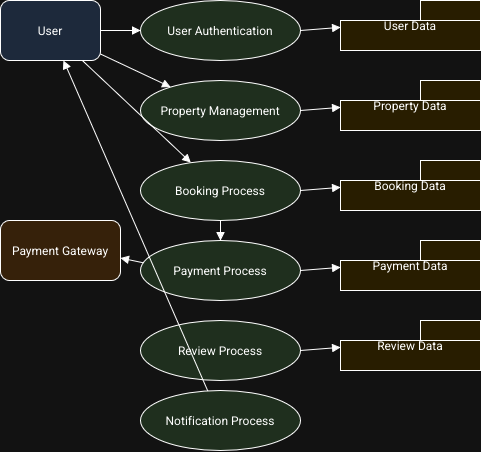

The diagram above was exported from draw.io. Its source (the exported page's mxGraphModel, read from the mxfile embedded in the PNG):
<mxGraphModel dx="1745" dy="3010" grid="1" gridSize="10" guides="1" tooltips="1" connect="1" arrows="1" fold="1" page="1" pageScale="1" pageWidth="827" pageHeight="1169" math="0" shadow="0">
  <root>
    <mxCell id="0" />
    <mxCell id="1" parent="0" />
    <mxCell id="AW1_fQuRLoure3-UI607-5" value="User" style="shape=rectangle;whiteSpace=wrap;rounded=1;fillColor=#dae8fc" parent="1" vertex="1">
      <mxGeometry x="60" y="80" width="100" height="60" as="geometry" />
    </mxCell>
    <mxCell id="AW1_fQuRLoure3-UI607-6" value="Payment Gateway" style="shape=rectangle;whiteSpace=wrap;rounded=1;fillColor=#ffe6cc" parent="1" vertex="1">
      <mxGeometry x="60" y="300" width="120" height="60" as="geometry" />
    </mxCell>
    <mxCell id="AW1_fQuRLoure3-UI607-7" value="User Authentication" style="ellipse;whiteSpace=wrap;fillColor=#d5e8d4" parent="1" vertex="1">
      <mxGeometry x="200" y="80" width="160" height="60" as="geometry" />
    </mxCell>
    <mxCell id="AW1_fQuRLoure3-UI607-8" value="Property Management" style="ellipse;whiteSpace=wrap;fillColor=#d5e8d4" parent="1" vertex="1">
      <mxGeometry x="200" y="160" width="160" height="60" as="geometry" />
    </mxCell>
    <mxCell id="AW1_fQuRLoure3-UI607-9" value="Booking Process" style="ellipse;whiteSpace=wrap;fillColor=#d5e8d4" parent="1" vertex="1">
      <mxGeometry x="200" y="240" width="160" height="60" as="geometry" />
    </mxCell>
    <mxCell id="AW1_fQuRLoure3-UI607-10" value="Payment Process" style="ellipse;whiteSpace=wrap;fillColor=#d5e8d4" parent="1" vertex="1">
      <mxGeometry x="200" y="320" width="160" height="60" as="geometry" />
    </mxCell>
    <mxCell id="AW1_fQuRLoure3-UI607-11" value="Review Process" style="ellipse;whiteSpace=wrap;fillColor=#d5e8d4" parent="1" vertex="1">
      <mxGeometry x="200" y="400" width="160" height="60" as="geometry" />
    </mxCell>
    <mxCell id="AW1_fQuRLoure3-UI607-12" value="Notification Process" style="ellipse;whiteSpace=wrap;fillColor=#d5e8d4" parent="1" vertex="1">
      <mxGeometry x="200" y="470" width="160" height="60" as="geometry" />
    </mxCell>
    <mxCell id="AW1_fQuRLoure3-UI607-13" value="User Data" style="shape=folder;whiteSpace=wrap;fillColor=#fff2cc" parent="1" vertex="1">
      <mxGeometry x="400" y="80" width="140" height="50" as="geometry" />
    </mxCell>
    <mxCell id="AW1_fQuRLoure3-UI607-14" value="Property Data" style="shape=folder;whiteSpace=wrap;fillColor=#fff2cc" parent="1" vertex="1">
      <mxGeometry x="400" y="160" width="140" height="50" as="geometry" />
    </mxCell>
    <mxCell id="AW1_fQuRLoure3-UI607-15" value="Booking Data" style="shape=folder;whiteSpace=wrap;fillColor=#fff2cc" parent="1" vertex="1">
      <mxGeometry x="400" y="240" width="140" height="50" as="geometry" />
    </mxCell>
    <mxCell id="AW1_fQuRLoure3-UI607-16" value="Payment Data" style="shape=folder;whiteSpace=wrap;fillColor=#fff2cc" parent="1" vertex="1">
      <mxGeometry x="400" y="320" width="140" height="50" as="geometry" />
    </mxCell>
    <mxCell id="AW1_fQuRLoure3-UI607-17" value="Review Data" style="shape=folder;whiteSpace=wrap;fillColor=#fff2cc" parent="1" vertex="1">
      <mxGeometry x="400" y="400" width="140" height="50" as="geometry" />
    </mxCell>
    <mxCell id="AW1_fQuRLoure3-UI607-18" style="endArrow=block;html=1;" parent="1" source="AW1_fQuRLoure3-UI607-5" target="AW1_fQuRLoure3-UI607-7" edge="1">
      <mxGeometry relative="1" as="geometry" />
    </mxCell>
    <mxCell id="AW1_fQuRLoure3-UI607-19" style="endArrow=block;html=1;" parent="1" source="AW1_fQuRLoure3-UI607-7" target="AW1_fQuRLoure3-UI607-13" edge="1">
      <mxGeometry relative="1" as="geometry" />
    </mxCell>
    <mxCell id="AW1_fQuRLoure3-UI607-20" style="endArrow=block;html=1;" parent="1" source="AW1_fQuRLoure3-UI607-5" target="AW1_fQuRLoure3-UI607-8" edge="1">
      <mxGeometry relative="1" as="geometry" />
    </mxCell>
    <mxCell id="AW1_fQuRLoure3-UI607-21" style="endArrow=block;html=1;" parent="1" source="AW1_fQuRLoure3-UI607-8" target="AW1_fQuRLoure3-UI607-14" edge="1">
      <mxGeometry relative="1" as="geometry" />
    </mxCell>
    <mxCell id="AW1_fQuRLoure3-UI607-22" style="endArrow=block;html=1;" parent="1" source="AW1_fQuRLoure3-UI607-5" target="AW1_fQuRLoure3-UI607-9" edge="1">
      <mxGeometry relative="1" as="geometry" />
    </mxCell>
    <mxCell id="AW1_fQuRLoure3-UI607-23" style="endArrow=block;html=1;" parent="1" source="AW1_fQuRLoure3-UI607-9" target="AW1_fQuRLoure3-UI607-15" edge="1">
      <mxGeometry relative="1" as="geometry" />
    </mxCell>
    <mxCell id="AW1_fQuRLoure3-UI607-24" style="endArrow=block;html=1;" parent="1" source="AW1_fQuRLoure3-UI607-9" target="AW1_fQuRLoure3-UI607-10" edge="1">
      <mxGeometry relative="1" as="geometry" />
    </mxCell>
    <mxCell id="AW1_fQuRLoure3-UI607-25" style="endArrow=block;html=1;" parent="1" source="AW1_fQuRLoure3-UI607-10" target="AW1_fQuRLoure3-UI607-6" edge="1">
      <mxGeometry relative="1" as="geometry" />
    </mxCell>
    <mxCell id="AW1_fQuRLoure3-UI607-26" style="endArrow=block;html=1;" parent="1" source="AW1_fQuRLoure3-UI607-10" target="AW1_fQuRLoure3-UI607-16" edge="1">
      <mxGeometry relative="1" as="geometry" />
    </mxCell>
    <mxCell id="AW1_fQuRLoure3-UI607-27" style="endArrow=block;html=1;" parent="1" source="AW1_fQuRLoure3-UI607-11" target="AW1_fQuRLoure3-UI607-17" edge="1">
      <mxGeometry relative="1" as="geometry" />
    </mxCell>
    <mxCell id="AW1_fQuRLoure3-UI607-28" style="endArrow=block;html=1;" parent="1" source="AW1_fQuRLoure3-UI607-12" target="AW1_fQuRLoure3-UI607-5" edge="1">
      <mxGeometry relative="1" as="geometry" />
    </mxCell>
  </root>
</mxGraphModel>